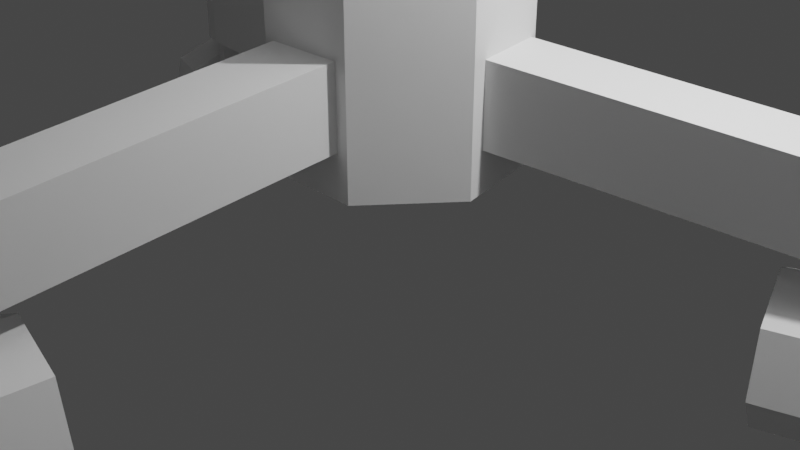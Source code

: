 # Source: Office_Stuff.blend  (saved by Blender 3.1.7; exported with 4.5.12 LTS)
import bpy
from mathutils import Matrix  # noqa: F401  (used for matrix-valued properties, if any)

bpy.ops.wm.read_factory_settings(use_empty=True)
scene = bpy.context.scene
scene.name = 'Scene'

# ---- collections
col_collection = bpy.data.collections.new('Collection'); scene.collection.children.link(col_collection)

# ---- world
world_world = bpy.data.worlds.new('World'); scene.world = world_world
world_world.use_nodes = True; world_world.node_tree.nodes.clear()
_N = world_world.node_tree.nodes; _L = world_world.node_tree.links
n0 = _N.new('ShaderNodeOutputWorld'); n0.name = 'World Output'; n0.location = (300, 300)
n1 = _N.new('ShaderNodeBackground'); n1.name = 'Background'; n1.location = (10, 300)
n1.inputs[0].default_value = (0.05088, 0.05088, 0.05088, 1.0)
_L.new(n1.outputs[0], n0.inputs[0])
n0.is_active_output = True
world_world.color = (0.05088, 0.05088, 0.05088)
world_world.use_sun_shadow = False
world_world.sun_shadow_jitter_overblur = 0.0

# ---- cameras
cam_camera = bpy.data.cameras.new('Camera')
cam_camera.clip_end = 100.0
cam_camera.ortho_scale = 7.314

# ---- lights
light_light = bpy.data.lights.new('Light', 'POINT')
light_light.transmission_factor = 0.0
light_light.energy = 1000.0
light_light.shadow_soft_size = 0.1
light_light.shadow_maximum_resolution = 0.006
light_light.use_absolute_resolution = True

# ---- meshes
me_cylinder = bpy.data.meshes.new('Cylinder')
me_cylinder.from_pydata([(-5.833, 4.652, -0.8738), (0.0, 3.818, 5.662), (-7.274, -1.66, -0.8738), (2.985, 2.38, 5.662), (-3.237, -6.722, -0.8738), (3.722, -0.8495, 5.662), (3.237, -6.722, -0.8738), (1.656, -3.44, 5.662), (7.274, -1.66, -0.8738), (-1.656, -3.44, 5.662), (5.833, 4.652, -0.8738), (-3.722, -0.8495, 5.662), (2.397e-08, 7.461, -0.8738), (-2.985, 2.38, 5.662), (0.0, 3.818, 0.9052), (2.985, 2.38, 0.9052), (3.722, -0.8495, 0.9052), (1.656, -3.44, 0.9052), (-1.656, -3.44, 0.9052), (-3.722, -0.8495, 0.9052), (-2.985, 2.38, 0.9052), (0.0, 3.818, 0.9052), (2.985, 2.38, 0.9052), (3.722, -0.8495, 0.9052), (1.656, -3.44, 0.9052), (-1.656, -3.44, 0.9052), (-3.722, -0.8495, 0.9052), (-2.985, 2.38, 0.9052), (2.397e-08, 7.461, 0.8722), (5.833, 4.652, 0.8722), (7.274, -1.66, 0.8722), (3.237, -6.722, 0.8722), (-3.237, -6.722, 0.8722), (-7.274, -1.66, 0.8722), (-5.833, 4.652, 0.8722)], [], [(14, 1, 3, 15), (15, 3, 5, 16), (16, 5, 7, 17), (17, 7, 9, 18), (18, 9, 11, 19), (3, 1, 13, 11, 9, 7, 5), (19, 11, 13, 20), (20, 13, 1, 14), (12, 10, 8, 6, 4, 2, 0), (19, 20, 27, 26), (17, 18, 25, 24), (15, 16, 23, 22), (20, 14, 21, 27), (18, 19, 26, 25), (16, 17, 24, 23), (14, 15, 22, 21), (27, 21, 28, 34), (25, 26, 33, 32), (23, 24, 31, 30), (21, 22, 29, 28), (26, 27, 34, 33), (24, 25, 32, 31), (22, 23, 30, 29), (0, 34, 28, 12), (2, 33, 34, 0), (4, 32, 33, 2), (6, 31, 32, 4), (8, 30, 31, 6), (10, 29, 30, 8), (12, 28, 29, 10)])
_uv = me_cylinder.uv_layers.new(name='UVMap')
_uv.uv.foreach_set('vector', [1.0, 0.603, 1.0, 1.0, 0.8571, 1.0, 0.8571, 0.603, 0.8571, 0.603, 0.8571, 1.0, 0.7143, 1.0, 0.7143, 0.603, 0.7143, 0.603, 0.7143, 1.0, 0.5714, 1.0, 0.5714, 0.603, 0.5714, 0.603, 0.5714, 1.0, 0.4286, 1.0, 0.4286, 0.603, 0.4286, 0.603, 0.4286, 1.0, 0.2857, 1.0, 0.2857, 0.603, 0.4376, 0.3996, 0.25, 0.49, 0.06236, 0.3996, 0.01602, 0.1966, 0.1459, 0.03377, 0.3541, 0.03377, 0.484, 0.1966, 0.2857, 0.603, 0.2857, 1.0, 0.1429, 1.0, 0.1429, 0.603, 0.1429, 0.603, 0.1429, 1.0, 2.98e-08, 1.0, 2.98e-08, 0.603, 0.75, 0.49, 0.9376, 0.3996, 0.984, 0.1966, 0.8541, 0.03377, 0.6459, 0.03377, 0.516, 0.1966, 0.5624, 0.3996, 0.2857, 0.603, 0.1429, 0.603, 0.1429, 0.603, 0.2857, 0.603, 0.5714, 0.603, 0.4286, 0.603, 0.4286, 0.603, 0.5714, 0.603, 0.8571, 0.603, 0.7143, 0.603, 0.7143, 0.603, 0.8571, 0.603, 0.1429, 0.603, 2.98e-08, 0.603, 2.98e-08, 0.603, 0.1429, 0.603, 0.4286, 0.603, 0.2857, 0.603, 0.2857, 0.603, 0.4286, 0.603, 0.7143, 0.603, 0.5714, 0.603, 0.5714, 0.603, 0.7143, 0.603, 1.0, 0.603, 0.8571, 0.603, 0.8571, 0.603, 1.0, 0.603, 0.1429, 0.603, 2.98e-08, 0.603, 2.98e-08, 0.603, 0.1429, 0.603, 0.4286, 0.603, 0.2857, 0.603, 0.2857, 0.603, 0.4286, 0.603, 0.7143, 0.603, 0.5714, 0.603, 0.5714, 0.603, 0.7143, 0.603, 1.0, 0.603, 0.8571, 0.603, 0.8571, 0.603, 1.0, 0.603, 0.2857, 0.603, 0.1429, 0.603, 0.1429, 0.603, 0.2857, 0.603, 0.5714, 0.603, 0.4286, 0.603, 0.4286, 0.603, 0.5714, 0.603, 0.8571, 0.603, 0.7143, 0.603, 0.7143, 0.603, 0.8571, 0.603, 0.1429, 0.5, 0.1429, 0.603, 2.98e-08, 0.603, 2.98e-08, 0.5, 0.2857, 0.5, 0.2857, 0.603, 0.1429, 0.603, 0.1429, 0.5, 0.4286, 0.5, 0.4286, 0.603, 0.2857, 0.603, 0.2857, 0.5, 0.5714, 0.5, 0.5714, 0.603, 0.4286, 0.603, 0.4286, 0.5, 0.7143, 0.5, 0.7143, 0.603, 0.5714, 0.603, 0.5714, 0.5, 0.8571, 0.5, 0.8571, 0.603, 0.7143, 0.603, 0.7143, 0.5, 1.0, 0.5, 1.0, 0.603, 0.8571, 0.603, 0.8571, 0.5])
me_cylinder.use_remesh_fix_poles = True
me_cylinder.use_remesh_preserve_attributes = False
me_cylinder.update()
me_circle = bpy.data.meshes.new('Circle')
me_circle.from_pydata([(4.684e-08, 7.544, 9.013), (-4.869, 5.334, 9.567), (-6.659, -2.322e-07, 10.37), (-4.869, -5.334, 10.73), (6.804e-07, -7.544, 11.04), (4.869, -5.334, 10.73), (6.659, 1.875e-07, 10.37), (4.869, 5.334, 9.567), (1.066e-07, 7.544, 7.262), (-4.869, 5.334, 7.816), (-6.659, -2.322e-07, 8.617), (-4.869, -5.334, 8.982), (7.401e-07, -7.544, 9.288), (4.869, -5.334, 8.982), (6.659, 1.875e-07, 8.617), (4.869, 5.334, 7.816), (-4.869, -5.334, 9.858), (-6.659, -2.322e-07, 9.492), (-4.869, 5.334, 8.692), (7.67e-08, 7.544, 8.137), (4.869, 5.334, 8.692), (6.659, 1.875e-07, 9.492), (4.869, -5.334, 9.858), (7.102e-07, -7.544, 10.16)], [], [(1, 0, 7, 6, 5, 4, 3, 2), (9, 10, 11, 12, 13, 14, 15, 8), (17, 16, 11, 10), (19, 18, 9, 8), (20, 19, 8, 15), (22, 21, 14, 13), (16, 23, 12, 11), (18, 17, 10, 9), (21, 20, 15, 14), (23, 22, 13, 12), (4, 5, 22, 23), (6, 7, 20, 21), (1, 2, 17, 18), (3, 4, 23, 16), (5, 6, 21, 22), (7, 0, 19, 20), (0, 1, 18, 19), (2, 3, 16, 17)])
_uv = me_circle.uv_layers.new(name='UVMap')
_uv.uv.foreach_set('vector', [0.0, 0.0, 0.0, 0.0, 0.0, 0.0, 0.0, 0.0, 0.0, 0.0, 0.0, 0.0, 0.0, 0.0, 0.0, 0.0, 0.0, 0.0, 0.0, 0.0, 0.0, 0.0, 0.0, 0.0, 0.0, 0.0, 0.0, 0.0, 0.0, 0.0, 0.0, 0.0, 0.0, 0.0, 0.0, 0.0, 0.0, 0.0, 0.0, 0.0, 0.0, 0.0, 0.0, 0.0, 0.0, 0.0, 0.0, 0.0, 0.0, 0.0, 0.0, 0.0, 0.0, 0.0, 0.0, 0.0, 0.0, 0.0, 0.0, 0.0, 0.0, 0.0, 0.0, 0.0, 0.0, 0.0, 0.0, 0.0, 0.0, 0.0, 0.0, 0.0, 0.0, 0.0, 0.0, 0.0, 0.0, 0.0, 0.0, 0.0, 0.0, 0.0, 0.0, 0.0, 0.0, 0.0, 0.0, 0.0, 0.0, 0.0, 0.0, 0.0, 0.0, 0.0, 0.0, 0.0, 0.0, 0.0, 0.0, 0.0, 0.0, 0.0, 0.0, 0.0, 0.0, 0.0, 0.0, 0.0, 0.0, 0.0, 0.0, 0.0, 0.0, 0.0, 0.0, 0.0, 0.0, 0.0, 0.0, 0.0, 0.0, 0.0, 0.0, 0.0, 0.0, 0.0, 0.0, 0.0, 0.0, 0.0, 0.0, 0.0, 0.0, 0.0, 0.0, 0.0, 0.0, 0.0, 0.0, 0.0, 0.0, 0.0, 0.0, 0.0, 0.0, 0.0, 0.0, 0.0, 0.0, 0.0, 0.0, 0.0, 0.0, 0.0, 0.0, 0.0, 0.0, 0.0, 0.0, 0.0])
me_circle.use_remesh_fix_poles = True
me_circle.use_remesh_preserve_attributes = False
me_circle.update()
me_cube_002 = bpy.data.meshes.new('Cube.002')
me_cube_002.from_pydata([(-1.0, -0.6798, -2.552), (-1.0, -0.6798, -1.193), (-1.0, 0.6798, -2.552), (-1.0, 0.6798, -1.193), (1.0, -1.0, -1.0), (1.0, -1.0, 1.0), (1.0, 1.0, -1.0), (1.0, 1.0, 1.0), (-0.6275, 1.0, -2.124), (-0.6275, 1.0, -0.1241), (-0.6275, -1.0, -2.124), (-0.6275, -1.0, -0.1241), (-1.227, 0.009764, -2.792), (-0.9293, 0.009764, -2.792), (-1.227, 1.423, -3.473), (-0.9293, 1.423, -3.473), (-1.227, 1.772, -5.002), (-0.9293, 1.772, -5.002), (-1.227, 0.7941, -6.228), (-0.9293, 0.7941, -6.228), (-1.227, -0.7745, -6.228), (-0.9293, -0.7745, -6.228), (-1.227, -1.753, -5.002), (-0.9293, -1.753, -5.002), (-1.227, -1.404, -3.473), (-0.9293, -1.404, -3.473), (-0.9435, -0.4737, -2.487), (-0.9435, 0.4737, -2.487), (-0.684, 0.6969, -2.189), (-0.684, -0.6969, -2.189), (-0.9228, -0.4737, -4.856), (-0.9228, 0.4737, -4.856), (-0.6827, 0.6969, -4.836), (-0.6827, -0.6969, -4.836), (-0.6974, 0.009764, -2.792), (-0.3992, 0.009764, -2.792), (-0.6974, 1.423, -3.473), (-0.3992, 1.423, -3.473), (-0.6974, 1.772, -5.002), (-0.3992, 1.772, -5.002), (-0.6974, 0.7941, -6.228), (-0.3992, 0.7941, -6.228), (-0.6974, -0.7745, -6.228), (-0.3992, -0.7745, -6.228), (-0.6974, -1.753, -5.002), (-0.3992, -1.753, -5.002), (-0.6974, -1.404, -3.473), (-0.3992, -1.404, -3.473)], [], [(0, 1, 3, 2), (8, 9, 7, 6), (6, 7, 5, 4), (10, 11, 1, 0), (8, 6, 4, 10), (9, 3, 1, 11), (7, 9, 11, 5), (8, 10, 29, 28), (4, 5, 11, 10), (2, 3, 9, 8), (12, 13, 15, 14), (14, 15, 17, 16), (16, 17, 19, 18), (18, 19, 21, 20), (20, 21, 23, 22), (15, 13, 25, 23, 21, 19, 17), (22, 23, 25, 24), (24, 25, 13, 12), (12, 14, 16, 18, 20, 22, 24), (29, 26, 30, 33), (2, 8, 28, 27), (0, 2, 27, 26), (10, 0, 26, 29), (31, 32, 33, 30), (26, 27, 31, 30), (28, 29, 33, 32), (27, 28, 32, 31), (34, 35, 37, 36), (36, 37, 39, 38), (38, 39, 41, 40), (40, 41, 43, 42), (42, 43, 45, 44), (37, 35, 47, 45, 43, 41, 39), (44, 45, 47, 46), (46, 47, 35, 34), (34, 36, 38, 40, 42, 44, 46)])
_uv = me_cube_002.uv_layers.new(name='UVMap')
_uv.uv.foreach_set('vector', [0.375, 0.0, 0.625, 0.0, 0.625, 0.25, 0.375, 0.25, 0.375, 0.2966, 0.625, 0.2966, 0.625, 0.5, 0.375, 0.5, 0.375, 0.5, 0.625, 0.5, 0.625, 0.75, 0.375, 0.75, 0.375, 0.9534, 0.625, 0.9534, 0.625, 1.0, 0.375, 1.0, 0.1716, 0.5, 0.375, 0.5, 0.375, 0.75, 0.1716, 0.75, 0.8284, 0.5, 0.875, 0.5, 0.875, 0.75, 0.8284, 0.75, 0.625, 0.5, 0.8284, 0.5, 0.8284, 0.75, 0.625, 0.75, 0.1716, 0.5, 0.1716, 0.75, 0.1716, 0.75, 0.1716, 0.5, 0.375, 0.75, 0.625, 0.75, 0.625, 0.9534, 0.375, 0.9534, 0.375, 0.25, 0.625, 0.25, 0.625, 0.2966, 0.375, 0.2966, 1.0, 0.5, 1.0, 1.0, 0.8571, 1.0, 0.8571, 0.5, 0.8571, 0.5, 0.8571, 1.0, 0.7143, 1.0, 0.7143, 0.5, 0.7143, 0.5, 0.7143, 1.0, 0.5714, 1.0, 0.5714, 0.5, 0.5714, 0.5, 0.5714, 1.0, 0.4286, 1.0, 0.4286, 0.5, 0.4286, 0.5, 0.4286, 1.0, 0.2857, 1.0, 0.2857, 0.5, 0.4376, 0.3996, 0.25, 0.49, 0.06236, 0.3996, 0.01602, 0.1966, 0.1459, 0.03377, 0.3541, 0.03377, 0.484, 0.1966, 0.2857, 0.5, 0.2857, 1.0, 0.1429, 1.0, 0.1429, 0.5, 0.1429, 0.5, 0.1429, 1.0, 2.98e-08, 1.0, 2.98e-08, 0.5, 0.75, 0.49, 0.9376, 0.3996, 0.984, 0.1966, 0.8541, 0.03377, 0.6459, 0.03377, 0.516, 0.1966, 0.5624, 0.3996, 0.375, 0.9534, 0.375, 1.0, 0.375, 1.0, 0.375, 0.9534, 0.375, 0.25, 0.375, 0.2966, 0.375, 0.2966, 0.375, 0.25, 0.375, 0.0, 0.375, 0.25, 0.375, 0.25, 0.375, 0.0, 0.375, 0.9534, 0.375, 1.0, 0.375, 1.0, 0.375, 0.9534, 0.125, 0.5, 0.1716, 0.5, 0.1716, 0.75, 0.125, 0.75, 0.375, 0.0, 0.375, 0.25, 0.375, 0.25, 0.375, 0.0, 0.1716, 0.5, 0.1716, 0.75, 0.1716, 0.75, 0.1716, 0.5, 0.375, 0.25, 0.375, 0.2966, 0.375, 0.2966, 0.375, 0.25, 1.0, 0.5, 1.0, 1.0, 0.8571, 1.0, 0.8571, 0.5, 0.8571, 0.5, 0.8571, 1.0, 0.7143, 1.0, 0.7143, 0.5, 0.7143, 0.5, 0.7143, 1.0, 0.5714, 1.0, 0.5714, 0.5, 0.5714, 0.5, 0.5714, 1.0, 0.4286, 1.0, 0.4286, 0.5, 0.4286, 0.5, 0.4286, 1.0, 0.2857, 1.0, 0.2857, 0.5, 0.4376, 0.3996, 0.25, 0.49, 0.06236, 0.3996, 0.01602, 0.1966, 0.1459, 0.03377, 0.3541, 0.03377, 0.484, 0.1966, 0.2857, 0.5, 0.2857, 1.0, 0.1429, 1.0, 0.1429, 0.5, 0.1429, 0.5, 0.1429, 1.0, 2.98e-08, 1.0, 2.98e-08, 0.5, 0.75, 0.49, 0.9376, 0.3996, 0.984, 0.1966, 0.8541, 0.03377, 0.6459, 0.03377, 0.516, 0.1966, 0.5624, 0.3996])
me_cube_002.use_remesh_fix_poles = True
me_cube_002.use_remesh_preserve_attributes = False
me_cube_002.update()
me_cube_003 = bpy.data.meshes.new('Cube.003')
me_cube_003.from_pydata([(-1.0, -0.6798, -2.552), (-1.0, -0.6798, -1.193), (-1.0, 0.6798, -2.552), (-1.0, 0.6798, -1.193), (1.0, -1.0, -1.0), (1.0, -1.0, 1.0), (1.0, 1.0, -1.0), (1.0, 1.0, 1.0), (-0.6275, 1.0, -2.124), (-0.6275, 1.0, -0.1241), (-0.6275, -1.0, -2.124), (-0.6275, -1.0, -0.1241), (-1.227, 0.009764, -2.792), (-0.9293, 0.009764, -2.792), (-1.227, 1.423, -3.473), (-0.9293, 1.423, -3.473), (-1.227, 1.772, -5.002), (-0.9293, 1.772, -5.002), (-1.227, 0.7941, -6.228), (-0.9293, 0.7941, -6.228), (-1.227, -0.7745, -6.228), (-0.9293, -0.7745, -6.228), (-1.227, -1.753, -5.002), (-0.9293, -1.753, -5.002), (-1.227, -1.404, -3.473), (-0.9293, -1.404, -3.473), (-0.9435, -0.4737, -2.487), (-0.9435, 0.4737, -2.487), (-0.684, 0.6969, -2.189), (-0.684, -0.6969, -2.189), (-0.9228, -0.4737, -4.856), (-0.9228, 0.4737, -4.856), (-0.6827, 0.6969, -4.836), (-0.6827, -0.6969, -4.836), (-0.6974, 0.009764, -2.792), (-0.3992, 0.009764, -2.792), (-0.6974, 1.423, -3.473), (-0.3992, 1.423, -3.473), (-0.6974, 1.772, -5.002), (-0.3992, 1.772, -5.002), (-0.6974, 0.7941, -6.228), (-0.3992, 0.7941, -6.228), (-0.6974, -0.7745, -6.228), (-0.3992, -0.7745, -6.228), (-0.6974, -1.753, -5.002), (-0.3992, -1.753, -5.002), (-0.6974, -1.404, -3.473), (-0.3992, -1.404, -3.473)], [], [(0, 1, 3, 2), (8, 9, 7, 6), (6, 7, 5, 4), (10, 11, 1, 0), (8, 6, 4, 10), (9, 3, 1, 11), (7, 9, 11, 5), (8, 10, 29, 28), (4, 5, 11, 10), (2, 3, 9, 8), (12, 13, 15, 14), (14, 15, 17, 16), (16, 17, 19, 18), (18, 19, 21, 20), (20, 21, 23, 22), (15, 13, 25, 23, 21, 19, 17), (22, 23, 25, 24), (24, 25, 13, 12), (12, 14, 16, 18, 20, 22, 24), (29, 26, 30, 33), (2, 8, 28, 27), (0, 2, 27, 26), (10, 0, 26, 29), (31, 32, 33, 30), (26, 27, 31, 30), (28, 29, 33, 32), (27, 28, 32, 31), (34, 35, 37, 36), (36, 37, 39, 38), (38, 39, 41, 40), (40, 41, 43, 42), (42, 43, 45, 44), (37, 35, 47, 45, 43, 41, 39), (44, 45, 47, 46), (46, 47, 35, 34), (34, 36, 38, 40, 42, 44, 46)])
_uv = me_cube_003.uv_layers.new(name='UVMap')
_uv.uv.foreach_set('vector', [0.375, 0.0, 0.625, 0.0, 0.625, 0.25, 0.375, 0.25, 0.375, 0.2966, 0.625, 0.2966, 0.625, 0.5, 0.375, 0.5, 0.375, 0.5, 0.625, 0.5, 0.625, 0.75, 0.375, 0.75, 0.375, 0.9534, 0.625, 0.9534, 0.625, 1.0, 0.375, 1.0, 0.1716, 0.5, 0.375, 0.5, 0.375, 0.75, 0.1716, 0.75, 0.8284, 0.5, 0.875, 0.5, 0.875, 0.75, 0.8284, 0.75, 0.625, 0.5, 0.8284, 0.5, 0.8284, 0.75, 0.625, 0.75, 0.1716, 0.5, 0.1716, 0.75, 0.1716, 0.75, 0.1716, 0.5, 0.375, 0.75, 0.625, 0.75, 0.625, 0.9534, 0.375, 0.9534, 0.375, 0.25, 0.625, 0.25, 0.625, 0.2966, 0.375, 0.2966, 1.0, 0.5, 1.0, 1.0, 0.8571, 1.0, 0.8571, 0.5, 0.8571, 0.5, 0.8571, 1.0, 0.7143, 1.0, 0.7143, 0.5, 0.7143, 0.5, 0.7143, 1.0, 0.5714, 1.0, 0.5714, 0.5, 0.5714, 0.5, 0.5714, 1.0, 0.4286, 1.0, 0.4286, 0.5, 0.4286, 0.5, 0.4286, 1.0, 0.2857, 1.0, 0.2857, 0.5, 0.4376, 0.3996, 0.25, 0.49, 0.06236, 0.3996, 0.01602, 0.1966, 0.1459, 0.03377, 0.3541, 0.03377, 0.484, 0.1966, 0.2857, 0.5, 0.2857, 1.0, 0.1429, 1.0, 0.1429, 0.5, 0.1429, 0.5, 0.1429, 1.0, 2.98e-08, 1.0, 2.98e-08, 0.5, 0.75, 0.49, 0.9376, 0.3996, 0.984, 0.1966, 0.8541, 0.03377, 0.6459, 0.03377, 0.516, 0.1966, 0.5624, 0.3996, 0.375, 0.9534, 0.375, 1.0, 0.375, 1.0, 0.375, 0.9534, 0.375, 0.25, 0.375, 0.2966, 0.375, 0.2966, 0.375, 0.25, 0.375, 0.0, 0.375, 0.25, 0.375, 0.25, 0.375, 0.0, 0.375, 0.9534, 0.375, 1.0, 0.375, 1.0, 0.375, 0.9534, 0.125, 0.5, 0.1716, 0.5, 0.1716, 0.75, 0.125, 0.75, 0.375, 0.0, 0.375, 0.25, 0.375, 0.25, 0.375, 0.0, 0.1716, 0.5, 0.1716, 0.75, 0.1716, 0.75, 0.1716, 0.5, 0.375, 0.25, 0.375, 0.2966, 0.375, 0.2966, 0.375, 0.25, 1.0, 0.5, 1.0, 1.0, 0.8571, 1.0, 0.8571, 0.5, 0.8571, 0.5, 0.8571, 1.0, 0.7143, 1.0, 0.7143, 0.5, 0.7143, 0.5, 0.7143, 1.0, 0.5714, 1.0, 0.5714, 0.5, 0.5714, 0.5, 0.5714, 1.0, 0.4286, 1.0, 0.4286, 0.5, 0.4286, 0.5, 0.4286, 1.0, 0.2857, 1.0, 0.2857, 0.5, 0.4376, 0.3996, 0.25, 0.49, 0.06236, 0.3996, 0.01602, 0.1966, 0.1459, 0.03377, 0.3541, 0.03377, 0.484, 0.1966, 0.2857, 0.5, 0.2857, 1.0, 0.1429, 1.0, 0.1429, 0.5, 0.1429, 0.5, 0.1429, 1.0, 2.98e-08, 1.0, 2.98e-08, 0.5, 0.75, 0.49, 0.9376, 0.3996, 0.984, 0.1966, 0.8541, 0.03377, 0.6459, 0.03377, 0.516, 0.1966, 0.5624, 0.3996])
me_cube_003.use_remesh_fix_poles = True
me_cube_003.use_remesh_preserve_attributes = False
me_cube_003.update()
me_cube_005 = bpy.data.meshes.new('Cube.005')
me_cube_005.from_pydata([(-1.0, -0.6798, -2.552), (-1.0, -0.6798, -1.193), (-1.0, 0.6798, -2.552), (-1.0, 0.6798, -1.193), (1.0, -1.0, -1.0), (1.0, -1.0, 1.0), (1.0, 1.0, -1.0), (1.0, 1.0, 1.0), (-0.6275, 1.0, -2.124), (-0.6275, 1.0, -0.1241), (-0.6275, -1.0, -2.124), (-0.6275, -1.0, -0.1241), (-1.227, 0.009764, -2.792), (-0.9293, 0.009764, -2.792), (-1.227, 1.423, -3.473), (-0.9293, 1.423, -3.473), (-1.227, 1.772, -5.002), (-0.9293, 1.772, -5.002), (-1.227, 0.7941, -6.228), (-0.9293, 0.7941, -6.228), (-1.227, -0.7745, -6.228), (-0.9293, -0.7745, -6.228), (-1.227, -1.753, -5.002), (-0.9293, -1.753, -5.002), (-1.227, -1.404, -3.473), (-0.9293, -1.404, -3.473), (-0.9435, -0.4737, -2.487), (-0.9435, 0.4737, -2.487), (-0.684, 0.6969, -2.189), (-0.684, -0.6969, -2.189), (-0.9228, -0.4737, -4.856), (-0.9228, 0.4737, -4.856), (-0.6827, 0.6969, -4.836), (-0.6827, -0.6969, -4.836), (-0.6974, 0.009764, -2.792), (-0.3992, 0.009764, -2.792), (-0.6974, 1.423, -3.473), (-0.3992, 1.423, -3.473), (-0.6974, 1.772, -5.002), (-0.3992, 1.772, -5.002), (-0.6974, 0.7941, -6.228), (-0.3992, 0.7941, -6.228), (-0.6974, -0.7745, -6.228), (-0.3992, -0.7745, -6.228), (-0.6974, -1.753, -5.002), (-0.3992, -1.753, -5.002), (-0.6974, -1.404, -3.473), (-0.3992, -1.404, -3.473)], [], [(0, 1, 3, 2), (8, 9, 7, 6), (6, 7, 5, 4), (10, 11, 1, 0), (8, 6, 4, 10), (9, 3, 1, 11), (7, 9, 11, 5), (8, 10, 29, 28), (4, 5, 11, 10), (2, 3, 9, 8), (12, 13, 15, 14), (14, 15, 17, 16), (16, 17, 19, 18), (18, 19, 21, 20), (20, 21, 23, 22), (15, 13, 25, 23, 21, 19, 17), (22, 23, 25, 24), (24, 25, 13, 12), (12, 14, 16, 18, 20, 22, 24), (29, 26, 30, 33), (2, 8, 28, 27), (0, 2, 27, 26), (10, 0, 26, 29), (31, 32, 33, 30), (26, 27, 31, 30), (28, 29, 33, 32), (27, 28, 32, 31), (34, 35, 37, 36), (36, 37, 39, 38), (38, 39, 41, 40), (40, 41, 43, 42), (42, 43, 45, 44), (37, 35, 47, 45, 43, 41, 39), (44, 45, 47, 46), (46, 47, 35, 34), (34, 36, 38, 40, 42, 44, 46)])
_uv = me_cube_005.uv_layers.new(name='UVMap')
_uv.uv.foreach_set('vector', [0.375, 0.0, 0.625, 0.0, 0.625, 0.25, 0.375, 0.25, 0.375, 0.2966, 0.625, 0.2966, 0.625, 0.5, 0.375, 0.5, 0.375, 0.5, 0.625, 0.5, 0.625, 0.75, 0.375, 0.75, 0.375, 0.9534, 0.625, 0.9534, 0.625, 1.0, 0.375, 1.0, 0.1716, 0.5, 0.375, 0.5, 0.375, 0.75, 0.1716, 0.75, 0.8284, 0.5, 0.875, 0.5, 0.875, 0.75, 0.8284, 0.75, 0.625, 0.5, 0.8284, 0.5, 0.8284, 0.75, 0.625, 0.75, 0.1716, 0.5, 0.1716, 0.75, 0.1716, 0.75, 0.1716, 0.5, 0.375, 0.75, 0.625, 0.75, 0.625, 0.9534, 0.375, 0.9534, 0.375, 0.25, 0.625, 0.25, 0.625, 0.2966, 0.375, 0.2966, 1.0, 0.5, 1.0, 1.0, 0.8571, 1.0, 0.8571, 0.5, 0.8571, 0.5, 0.8571, 1.0, 0.7143, 1.0, 0.7143, 0.5, 0.7143, 0.5, 0.7143, 1.0, 0.5714, 1.0, 0.5714, 0.5, 0.5714, 0.5, 0.5714, 1.0, 0.4286, 1.0, 0.4286, 0.5, 0.4286, 0.5, 0.4286, 1.0, 0.2857, 1.0, 0.2857, 0.5, 0.4376, 0.3996, 0.25, 0.49, 0.06236, 0.3996, 0.01602, 0.1966, 0.1459, 0.03377, 0.3541, 0.03377, 0.484, 0.1966, 0.2857, 0.5, 0.2857, 1.0, 0.1429, 1.0, 0.1429, 0.5, 0.1429, 0.5, 0.1429, 1.0, 2.98e-08, 1.0, 2.98e-08, 0.5, 0.75, 0.49, 0.9376, 0.3996, 0.984, 0.1966, 0.8541, 0.03377, 0.6459, 0.03377, 0.516, 0.1966, 0.5624, 0.3996, 0.375, 0.9534, 0.375, 1.0, 0.375, 1.0, 0.375, 0.9534, 0.375, 0.25, 0.375, 0.2966, 0.375, 0.2966, 0.375, 0.25, 0.375, 0.0, 0.375, 0.25, 0.375, 0.25, 0.375, 0.0, 0.375, 0.9534, 0.375, 1.0, 0.375, 1.0, 0.375, 0.9534, 0.125, 0.5, 0.1716, 0.5, 0.1716, 0.75, 0.125, 0.75, 0.375, 0.0, 0.375, 0.25, 0.375, 0.25, 0.375, 0.0, 0.1716, 0.5, 0.1716, 0.75, 0.1716, 0.75, 0.1716, 0.5, 0.375, 0.25, 0.375, 0.2966, 0.375, 0.2966, 0.375, 0.25, 1.0, 0.5, 1.0, 1.0, 0.8571, 1.0, 0.8571, 0.5, 0.8571, 0.5, 0.8571, 1.0, 0.7143, 1.0, 0.7143, 0.5, 0.7143, 0.5, 0.7143, 1.0, 0.5714, 1.0, 0.5714, 0.5, 0.5714, 0.5, 0.5714, 1.0, 0.4286, 1.0, 0.4286, 0.5, 0.4286, 0.5, 0.4286, 1.0, 0.2857, 1.0, 0.2857, 0.5, 0.4376, 0.3996, 0.25, 0.49, 0.06236, 0.3996, 0.01602, 0.1966, 0.1459, 0.03377, 0.3541, 0.03377, 0.484, 0.1966, 0.2857, 0.5, 0.2857, 1.0, 0.1429, 1.0, 0.1429, 0.5, 0.1429, 0.5, 0.1429, 1.0, 2.98e-08, 1.0, 2.98e-08, 0.5, 0.75, 0.49, 0.9376, 0.3996, 0.984, 0.1966, 0.8541, 0.03377, 0.6459, 0.03377, 0.516, 0.1966, 0.5624, 0.3996])
me_cube_005.use_remesh_fix_poles = True
me_cube_005.use_remesh_preserve_attributes = False
me_cube_005.update()
me_circle_001 = bpy.data.meshes.new('Circle.001')
me_circle_001.from_pydata([(4.684e-08, 7.232, -0.7106), (-4.869, 5.078, -0.05073), (-6.659, 1.415, 3.729), (-4.869, -6.384, 4.467), (6.804e-07, -7.909, 6.696), (4.869, -6.384, 4.467), (6.659, 1.415, 3.729), (4.869, 5.078, -0.05073), (1.066e-07, 6.645, -1.693), (-4.869, 5.237, -1.501), (-6.659, 1.581, 2.278), (-4.869, -6.387, 2.93), (7.401e-07, -8.709, 5.588), (4.869, -6.387, 2.93), (6.659, 1.581, 2.278), (4.869, 5.237, -1.501), (-4.869, -6.392, 3.715), (-6.659, 1.494, 3.006), (-4.869, 5.158, -0.7758), (7.67e-08, 7.311, -1.436), (4.869, 5.158, -0.7758), (6.659, 1.494, 3.006), (4.869, -6.392, 3.715), (7.102e-07, -8.312, 6.146)], [], [(1, 0, 7, 6, 5, 4, 3, 2), (9, 10, 11, 12, 13, 14, 15, 8), (17, 16, 11, 10), (19, 18, 9, 8), (20, 19, 8, 15), (22, 21, 14, 13), (16, 23, 12, 11), (18, 17, 10, 9), (21, 20, 15, 14), (23, 22, 13, 12), (4, 5, 22, 23), (6, 7, 20, 21), (1, 2, 17, 18), (3, 4, 23, 16), (5, 6, 21, 22), (7, 0, 19, 20), (0, 1, 18, 19), (2, 3, 16, 17)])
_uv = me_circle_001.uv_layers.new(name='UVMap')
_uv.uv.foreach_set('vector', [0.0, 0.0, 0.0, 0.0, 0.0, 0.0, 0.0, 0.0, 0.0, 0.0, 0.0, 0.0, 0.0, 0.0, 0.0, 0.0, 0.0, 0.0, 0.0, 0.0, 0.0, 0.0, 0.0, 0.0, 0.0, 0.0, 0.0, 0.0, 0.0, 0.0, 0.0, 0.0, 0.0, 0.0, 0.0, 0.0, 0.0, 0.0, 0.0, 0.0, 0.0, 0.0, 0.0, 0.0, 0.0, 0.0, 0.0, 0.0, 0.0, 0.0, 0.0, 0.0, 0.0, 0.0, 0.0, 0.0, 0.0, 0.0, 0.0, 0.0, 0.0, 0.0, 0.0, 0.0, 0.0, 0.0, 0.0, 0.0, 0.0, 0.0, 0.0, 0.0, 0.0, 0.0, 0.0, 0.0, 0.0, 0.0, 0.0, 0.0, 0.0, 0.0, 0.0, 0.0, 0.0, 0.0, 0.0, 0.0, 0.0, 0.0, 0.0, 0.0, 0.0, 0.0, 0.0, 0.0, 0.0, 0.0, 0.0, 0.0, 0.0, 0.0, 0.0, 0.0, 0.0, 0.0, 0.0, 0.0, 0.0, 0.0, 0.0, 0.0, 0.0, 0.0, 0.0, 0.0, 0.0, 0.0, 0.0, 0.0, 0.0, 0.0, 0.0, 0.0, 0.0, 0.0, 0.0, 0.0, 0.0, 0.0, 0.0, 0.0, 0.0, 0.0, 0.0, 0.0, 0.0, 0.0, 0.0, 0.0, 0.0, 0.0, 0.0, 0.0, 0.0, 0.0, 0.0, 0.0, 0.0, 0.0, 0.0, 0.0, 0.0, 0.0, 0.0, 0.0, 0.0, 0.0, 0.0, 0.0])
me_circle_001.use_remesh_fix_poles = True
me_circle_001.use_remesh_preserve_attributes = False
me_circle_001.update()
me_cube_006 = bpy.data.meshes.new('Cube.006')
me_cube_006.from_pydata([(-1.0, -1.0, -1.0), (-1.0, -1.0, 1.0), (-1.0, 1.0, -1.0), (-1.0, 1.0, 1.0), (1.0, -1.0, -1.0), (1.0, -1.0, 1.0), (1.0, 1.0, -1.0), (1.0, 1.0, 1.0), (-1.0, 0.7579, -1.0), (-1.0, 0.7579, 1.0), (1.0, 0.7579, -1.0), (1.0, 0.7579, 1.0), (-0.9325, 1.0, -1.0), (-0.9325, 1.0, 1.0), (-0.9325, -1.0, -1.0), (-0.9325, -1.0, 1.0), (-0.9325, 0.7579, 1.0), (-0.9325, 0.7579, -1.0), (0.928, 1.0, 1.0), (0.928, -1.0, -1.0), (0.928, 0.7579, 1.0), (0.928, 1.0, -1.0), (0.928, -1.0, 1.0), (-1.0, 0.7579, -16.56), (0.3959, 1.0, -1.0), (0.3959, -1.0, 1.0), (0.3959, 0.7579, -1.0), (0.3959, 1.0, 1.0), (0.3959, -1.0, -1.0), (0.3959, 0.7579, 1.0), (-1.0, 0.7579, -8.407), (-1.0, -1.0, -8.407), (-0.9325, 1.0, -8.407), (-1.0, 1.0, -8.407), (1.0, 0.7579, -8.407), (1.0, 1.0, -8.407), (0.928, -1.0, -8.407), (1.0, -1.0, -8.407), (-0.9325, 0.7579, -8.407), (0.3959, 1.0, -8.407), (-0.9325, -1.0, -8.407), (0.3959, 0.7579, -8.407), (0.3959, -1.0, -8.407), (0.928, 1.0, -8.407), (0.4703, 1.0, 1.0), (-1.0, -1.0, -16.56), (-0.9325, 1.0, -16.56), (-1.0, 1.0, -16.56), (1.0, 0.7579, -16.56), (1.0, 1.0, -16.56), (0.928, -1.0, -16.56), (1.0, -1.0, -16.56), (-0.9325, 0.7579, -16.56), (-0.9325, -1.0, -16.56), (0.3959, -1.0, -16.56), (0.928, 1.0, -16.56), (0.928, 0.7579, -16.56), (0.3959, 1.0, -16.56), (0.3959, 0.7579, -16.56), (0.4703, -1.0, -1.0), (0.4703, 0.7579, 1.0), (0.4703, 1.0, -1.0), (0.4703, -1.0, 1.0), (0.4703, -1.0, -8.407), (0.4703, 1.0, -8.407), (0.4703, -1.0, -16.56), (0.4703, 1.0, -16.56), (0.4703, 0.7579, -16.56), (-1.0, -0.7903, -1.0), (1.0, -0.7903, 1.0), (-1.0, -0.7903, 1.0), (1.0, -0.7903, -1.0), (-0.9325, -0.7903, 1.0), (-0.9325, -0.7903, -1.0), (0.928, -0.7903, 1.0), (0.3959, -0.7903, -1.0), (0.3959, -0.7903, 1.0), (-1.0, -0.7903, -8.407), (1.0, -0.7903, -8.407), (-0.9325, -0.7903, -8.407), (0.3959, -0.7903, -8.407), (-1.0, -0.7903, -16.56), (1.0, -0.7903, -16.56), (-0.9325, -0.7903, -16.56), (0.928, -0.7903, -16.56), (0.3959, -0.7903, -16.56), (0.4703, -0.7903, -16.56), (0.4703, -0.7903, 1.0), (-1.0, -0.7903, -18.26), (-1.0, -1.0, -18.26), (-0.9325, 1.0, -18.26), (-1.0, 1.0, -18.26), (1.0, 0.7579, -18.26), (1.0, 1.0, -18.26), (0.928, -1.0, -18.26), (1.0, -1.0, -18.26), (-1.0, 0.7579, -18.26), (-0.9325, 0.7579, -18.26), (-0.9325, -1.0, -18.26), (-0.9325, -0.7903, -18.26), (0.928, 1.0, -18.26), (0.928, 0.7579, -18.26), (0.928, -0.7903, -18.26), (0.4703, 1.0, -18.26), (0.3959, 1.0, -18.26), (0.4703, 0.7579, -18.26), (0.3959, 0.7579, -18.26), (0.3959, -0.7903, -18.26), (0.3959, -1.0, -18.26), (0.4703, -1.0, -18.26), (0.4703, -0.7903, -18.26), (1.0, -0.7903, -18.26)], [], [(8, 9, 3, 2), (21, 18, 7, 6), (71, 69, 5, 4), (14, 15, 1, 0), (21, 6, 35, 43), (72, 70, 1, 15), (13, 3, 9, 16), (12, 24, 39, 32), (6, 7, 11, 10), (68, 70, 9, 8), (8, 2, 33, 30), (27, 13, 16, 29), (76, 72, 15, 25), (2, 12, 32, 33), (28, 25, 15, 14), (2, 3, 13, 12), (4, 5, 22, 19), (69, 74, 22, 5), (7, 18, 20, 11), (59, 28, 42, 63), (26, 17, 38, 41), (61, 44, 18, 21), (12, 13, 27, 24), (73, 75, 28, 14), (4, 19, 36, 37), (59, 62, 25, 28), (87, 76, 25, 62), (44, 27, 29, 60), (40, 31, 45, 53), (77, 30, 23, 81), (43, 35, 49, 55), (41, 39, 57, 58), (78, 37, 51, 82), (63, 42, 54, 65), (32, 39, 41, 38), (75, 26, 41, 80), (71, 4, 37, 78), (73, 14, 40, 79), (6, 10, 34, 35), (61, 21, 43, 64), (14, 0, 31, 40), (68, 8, 30, 77), (57, 66, 103, 104), (45, 81, 88, 89), (84, 82, 111, 102), (53, 45, 89, 98), (66, 55, 56, 67), (86, 84, 50, 65), (33, 32, 46, 47), (35, 34, 48, 49), (64, 43, 55, 66), (32, 38, 52, 46), (37, 36, 50, 51), (79, 40, 53, 83), (30, 33, 47, 23), (80, 41, 58, 85), (39, 64, 66, 57), (50, 84, 102, 94), (81, 83, 99, 88), (24, 61, 64, 39), (36, 63, 65, 50), (18, 44, 60, 20), (74, 87, 62, 22), (19, 22, 62, 59), (24, 27, 44, 61), (19, 59, 63, 36), (20, 60, 87, 74), (58, 67, 86, 85), (42, 80, 85, 54), (38, 79, 83, 52), (67, 56, 84, 86), (23, 52, 83, 81), (56, 48, 82, 84), (0, 68, 77, 31), (17, 73, 79, 38), (10, 71, 78, 34), (28, 75, 80, 42), (34, 78, 82, 48), (31, 77, 81, 45), (60, 29, 76, 87), (17, 26, 75, 73), (11, 20, 74, 69), (29, 16, 72, 76), (0, 1, 70, 68), (16, 9, 70, 72), (10, 11, 69, 71), (102, 111, 95, 94), (100, 93, 92, 101), (91, 90, 97, 96), (88, 99, 98, 89), (107, 110, 109, 108), (104, 103, 105, 106), (46, 52, 97, 90), (47, 46, 90, 91), (67, 58, 106, 105), (83, 53, 98, 99), (86, 65, 109, 110), (49, 48, 92, 93), (54, 85, 107, 108), (85, 86, 110, 107), (82, 51, 95, 111), (66, 67, 105, 103), (51, 50, 94, 95), (58, 57, 104, 106), (55, 49, 93, 100), (23, 47, 91, 96), (48, 56, 101, 92), (65, 54, 108, 109), (56, 55, 100, 101), (52, 23, 96, 97)])
_uv = me_cube_006.uv_layers.new(name='UVMap')
_uv.uv.foreach_set('vector', [0.375, 0.2197, 0.625, 0.2197, 0.625, 0.25, 0.375, 0.25, 0.375, 0.491, 0.625, 0.491, 0.625, 0.5, 0.375, 0.5, 0.375, 0.7238, 0.625, 0.7238, 0.625, 0.75, 0.375, 0.75, 0.375, 0.9916, 0.625, 0.9916, 0.625, 1.0, 0.375, 1.0, 0.375, 0.491, 0.375, 0.5, 0.375, 0.5, 0.375, 0.491, 0.8666, 0.7238, 0.875, 0.7238, 0.875, 0.75, 0.8666, 0.75, 0.8666, 0.5, 0.875, 0.5, 0.875, 0.5303, 0.8666, 0.5303, 0.375, 0.2584, 0.375, 0.4245, 0.375, 0.4245, 0.375, 0.2584, 0.375, 0.5, 0.625, 0.5, 0.625, 0.5303, 0.375, 0.5303, 0.375, 0.02621, 0.625, 0.02621, 0.625, 0.2197, 0.375, 0.2197, 0.375, 0.2197, 0.375, 0.25, 0.375, 0.25, 0.375, 0.2197, 0.7005, 0.5, 0.8666, 0.5, 0.8666, 0.5303, 0.7005, 0.5303, 0.7005, 0.7238, 0.8666, 0.7238, 0.8666, 0.75, 0.7005, 0.75, 0.375, 0.25, 0.375, 0.2584, 0.375, 0.2584, 0.375, 0.25, 0.375, 0.8255, 0.625, 0.8255, 0.625, 0.9916, 0.375, 0.9916, 0.375, 0.25, 0.625, 0.25, 0.625, 0.2584, 0.375, 0.2584, 0.375, 0.75, 0.625, 0.75, 0.625, 0.759, 0.375, 0.759, 0.625, 0.7238, 0.634, 0.7238, 0.634, 0.75, 0.625, 0.75, 0.625, 0.5, 0.634, 0.5, 0.634, 0.5303, 0.625, 0.5303, 0.375, 0.8162, 0.375, 0.8255, 0.375, 0.8255, 0.375, 0.8162, 0.2995, 0.5303, 0.1334, 0.5303, 0.1334, 0.5303, 0.2995, 0.5303, 0.375, 0.4338, 0.625, 0.4338, 0.625, 0.491, 0.375, 0.491, 0.375, 0.2584, 0.625, 0.2584, 0.625, 0.4245, 0.375, 0.4245, 0.1334, 0.7238, 0.2995, 0.7238, 0.2995, 0.75, 0.1334, 0.75, 0.375, 0.75, 0.375, 0.759, 0.375, 0.759, 0.375, 0.75, 0.375, 0.8162, 0.625, 0.8162, 0.625, 0.8255, 0.375, 0.8255, 0.6912, 0.7238, 0.7005, 0.7238, 0.7005, 0.75, 0.6912, 0.75, 0.6912, 0.5, 0.7005, 0.5, 0.7005, 0.5303, 0.6912, 0.5303, 0.375, 0.9916, 0.375, 1.0, 0.375, 1.0, 0.375, 0.9916, 0.375, 0.02621, 0.375, 0.2197, 0.375, 0.2197, 0.375, 0.02621, 0.375, 0.491, 0.375, 0.5, 0.375, 0.5, 0.375, 0.491, 0.2995, 0.5303, 0.2995, 0.5, 0.2995, 0.5, 0.2995, 0.5303, 0.375, 0.7238, 0.375, 0.75, 0.375, 0.75, 0.375, 0.7238, 0.375, 0.8162, 0.375, 0.8255, 0.375, 0.8255, 0.375, 0.8162, 0.1334, 0.5, 0.2995, 0.5, 0.2995, 0.5303, 0.1334, 0.5303, 0.2995, 0.7238, 0.2995, 0.5303, 0.2995, 0.5303, 0.2995, 0.7238, 0.375, 0.7238, 0.375, 0.75, 0.375, 0.75, 0.375, 0.7238, 0.1334, 0.7238, 0.1334, 0.75, 0.1334, 0.75, 0.1334, 0.7238, 0.375, 0.5, 0.375, 0.5303, 0.375, 0.5303, 0.375, 0.5, 0.375, 0.4338, 0.375, 0.491, 0.375, 0.491, 0.375, 0.4338, 0.375, 0.9916, 0.375, 1.0, 0.375, 1.0, 0.375, 0.9916, 0.375, 0.02621, 0.375, 0.2197, 0.375, 0.2197, 0.375, 0.02621, 0.375, 0.4245, 0.375, 0.4338, 0.375, 0.4338, 0.375, 0.4245, 0.375, 0.0, 0.375, 0.02621, 0.375, 0.02621, 0.375, 0.0, 0.366, 0.7238, 0.375, 0.7238, 0.375, 0.7238, 0.366, 0.7238, 0.375, 0.9916, 0.375, 1.0, 0.375, 1.0, 0.375, 0.9916, 0.3088, 0.5, 0.366, 0.5, 0.366, 0.5303, 0.3088, 0.5303, 0.3088, 0.7238, 0.366, 0.7238, 0.366, 0.75, 0.3088, 0.75, 0.375, 0.25, 0.375, 0.2584, 0.375, 0.2584, 0.375, 0.25, 0.375, 0.5, 0.375, 0.5303, 0.375, 0.5303, 0.375, 0.5, 0.375, 0.4338, 0.375, 0.491, 0.375, 0.491, 0.375, 0.4338, 0.1334, 0.5, 0.1334, 0.5303, 0.1334, 0.5303, 0.1334, 0.5, 0.375, 0.75, 0.375, 0.759, 0.375, 0.759, 0.375, 0.75, 0.1334, 0.7238, 0.1334, 0.75, 0.1334, 0.75, 0.1334, 0.7238, 0.375, 0.2197, 0.375, 0.25, 0.375, 0.25, 0.375, 0.2197, 0.2995, 0.7238, 0.2995, 0.5303, 0.2995, 0.5303, 0.2995, 0.7238, 0.375, 0.4245, 0.375, 0.4338, 0.375, 0.4338, 0.375, 0.4245, 0.366, 0.75, 0.366, 0.7238, 0.366, 0.7238, 0.366, 0.75, 0.125, 0.7238, 0.1334, 0.7238, 0.1334, 0.7238, 0.125, 0.7238, 0.375, 0.4245, 0.375, 0.4338, 0.375, 0.4338, 0.375, 0.4245, 0.375, 0.759, 0.375, 0.8162, 0.375, 0.8162, 0.375, 0.759, 0.634, 0.5, 0.6912, 0.5, 0.6912, 0.5303, 0.634, 0.5303, 0.634, 0.7238, 0.6912, 0.7238, 0.6912, 0.75, 0.634, 0.75, 0.375, 0.759, 0.625, 0.759, 0.625, 0.8162, 0.375, 0.8162, 0.375, 0.4245, 0.625, 0.4245, 0.625, 0.4338, 0.375, 0.4338, 0.375, 0.759, 0.375, 0.8162, 0.375, 0.8162, 0.375, 0.759, 0.634, 0.5303, 0.6912, 0.5303, 0.6912, 0.7238, 0.634, 0.7238, 0.2995, 0.5303, 0.3088, 0.5303, 0.3088, 0.7238, 0.2995, 0.7238, 0.2995, 0.75, 0.2995, 0.7238, 0.2995, 0.7238, 0.2995, 0.75, 0.1334, 0.5303, 0.1334, 0.7238, 0.1334, 0.7238, 0.1334, 0.5303, 0.3088, 0.5303, 0.366, 0.5303, 0.366, 0.7238, 0.3088, 0.7238, 0.125, 0.5303, 0.1334, 0.5303, 0.1334, 0.7238, 0.125, 0.7238, 0.366, 0.5303, 0.375, 0.5303, 0.375, 0.7238, 0.366, 0.7238, 0.375, 0.0, 0.375, 0.02621, 0.375, 0.02621, 0.375, 0.0, 0.1334, 0.5303, 0.1334, 0.7238, 0.1334, 0.7238, 0.1334, 0.5303, 0.375, 0.5303, 0.375, 0.7238, 0.375, 0.7238, 0.375, 0.5303, 0.2995, 0.75, 0.2995, 0.7238, 0.2995, 0.7238, 0.2995, 0.75, 0.375, 0.5303, 0.375, 0.7238, 0.375, 0.7238, 0.375, 0.5303, 0.375, 0.0, 0.375, 0.02621, 0.375, 0.02621, 0.375, 0.0, 0.6912, 0.5303, 0.7005, 0.5303, 0.7005, 0.7238, 0.6912, 0.7238, 0.1334, 0.5303, 0.2995, 0.5303, 0.2995, 0.7238, 0.1334, 0.7238, 0.625, 0.5303, 0.634, 0.5303, 0.634, 0.7238, 0.625, 0.7238, 0.7005, 0.5303, 0.8666, 0.5303, 0.8666, 0.7238, 0.7005, 0.7238, 0.375, 0.0, 0.625, 0.0, 0.625, 0.02621, 0.375, 0.02621, 0.8666, 0.5303, 0.875, 0.5303, 0.875, 0.7238, 0.8666, 0.7238, 0.375, 0.5303, 0.625, 0.5303, 0.625, 0.7238, 0.375, 0.7238, 0.366, 0.7238, 0.375, 0.7238, 0.375, 0.75, 0.366, 0.75, 0.366, 0.5, 0.375, 0.5, 0.375, 0.5303, 0.366, 0.5303, 0.125, 0.5, 0.1334, 0.5, 0.1334, 0.5303, 0.125, 0.5303, 0.125, 0.7238, 0.1334, 0.7238, 0.1334, 0.75, 0.125, 0.75, 0.2995, 0.7238, 0.3088, 0.7238, 0.3088, 0.75, 0.2995, 0.75, 0.2995, 0.5, 0.3088, 0.5, 0.3088, 0.5303, 0.2995, 0.5303, 0.1334, 0.5, 0.1334, 0.5303, 0.1334, 0.5303, 0.1334, 0.5, 0.375, 0.25, 0.375, 0.2584, 0.375, 0.2584, 0.375, 0.25, 0.3088, 0.5303, 0.2995, 0.5303, 0.2995, 0.5303, 0.3088, 0.5303, 0.1334, 0.7238, 0.1334, 0.75, 0.1334, 0.75, 0.1334, 0.7238, 0.3088, 0.7238, 0.3088, 0.75, 0.3088, 0.75, 0.3088, 0.7238, 0.375, 0.5, 0.375, 0.5303, 0.375, 0.5303, 0.375, 0.5, 0.2995, 0.75, 0.2995, 0.7238, 0.2995, 0.7238, 0.2995, 0.75, 0.2995, 0.7238, 0.3088, 0.7238, 0.3088, 0.7238, 0.2995, 0.7238, 0.375, 0.7238, 0.375, 0.75, 0.375, 0.75, 0.375, 0.7238, 0.3088, 0.5, 0.3088, 0.5303, 0.3088, 0.5303, 0.3088, 0.5, 0.375, 0.75, 0.375, 0.759, 0.375, 0.759, 0.375, 0.75, 0.2995, 0.5303, 0.2995, 0.5, 0.2995, 0.5, 0.2995, 0.5303, 0.375, 0.491, 0.375, 0.5, 0.375, 0.5, 0.375, 0.491, 0.375, 0.2197, 0.375, 0.25, 0.375, 0.25, 0.375, 0.2197, 0.375, 0.5303, 0.366, 0.5303, 0.366, 0.5303, 0.375, 0.5303, 0.375, 0.8162, 0.375, 0.8255, 0.375, 0.8255, 0.375, 0.8162, 0.366, 0.5303, 0.366, 0.5, 0.366, 0.5, 0.366, 0.5303, 0.1334, 0.5303, 0.125, 0.5303, 0.125, 0.5303, 0.1334, 0.5303])
me_cube_006.use_remesh_fix_poles = True
me_cube_006.use_remesh_preserve_attributes = False
me_cube_006.update()

# ---- objects
ob_light = bpy.data.objects.new('Light', light_light)
ob_camera = bpy.data.objects.new('Camera', cam_camera)
ob_cylinder = bpy.data.objects.new('Cylinder', me_cylinder)
ob_circle = bpy.data.objects.new('Circle', me_circle)
ob_wheel = bpy.data.objects.new('Wheel', me_cube_002)
ob_wheel_001 = bpy.data.objects.new('Wheel.001', me_cube_003)
ob_wheel_002 = bpy.data.objects.new('Wheel.002', me_cube_005)
ob_circle_001 = bpy.data.objects.new('Circle.001', me_circle_001)
ob_cube = bpy.data.objects.new('Cube', me_cube_006)

# ---- transforms, parenting, visibility, modifiers, constraints
ob_light.location = (4.076, 1.005, 5.904)
ob_light.rotation_euler = (0.6503, 0.05522, 1.866)
ob_light.lock_rotations_4d = False
ob_light.empty_display_type = 'ARROWS'
ob_light.color = (0.0, 0.0, 0.0, 0.0)
ob_light.lineart.crease_threshold = 0.0
ob_camera.location = (7.359, -6.926, 4.958)
ob_camera.rotation_euler = (1.109, 0.0, 0.8149)
ob_camera.lock_rotations_4d = False
ob_camera.empty_display_type = 'ARROWS'
ob_camera.color = (0.0, 0.0, 0.0, 0.0)
ob_camera.display_type = 'WIRE'
ob_camera.lineart.crease_threshold = 0.0
ob_cylinder.location = (0.0, 0.0, 1.741)
ob_cylinder.scale = (0.1695, 0.1695, 1.184)
ob_circle.location = (0.0, 0.0, -0.446)
ob_circle.scale = (1.0, 0.7902, 1.0)
_m = ob_circle.modifiers.new('Subdivision', 'SUBSURF')
ob_wheel.parent = ob_circle_001
ob_wheel.matrix_parent_inverse = Matrix(((1.15, -0.0, -0.0, -0.0), (-0.0, 0.6107, -0.9744, 18.47), (-0.0, 0.9744, 0.6107, -1.915), (-0.0, 0.0, -0.0, 1.0)))
ob_wheel.location = (-2.887, 0.7932, 1.607)
ob_wheel.rotation_euler = (0.0, -0.0, -0.322)
ob_wheel.scale = (2.143, 0.4202, 0.4202)
ob_wheel_001.parent = ob_circle_001
ob_wheel_001.matrix_parent_inverse = Matrix(((1.15, -0.0, -0.0, -0.0), (-0.0, 0.6107, -0.9744, 18.47), (-0.0, 0.9744, 0.6107, -1.915), (-0.0, 0.0, -0.0, 1.0)))
ob_wheel_001.location = (-0.1223, -3.1, 1.607)
ob_wheel_001.rotation_euler = (0.0, -0.0, 1.512)
ob_wheel_001.scale = (2.143, 0.4202, 0.4202)
ob_wheel_002.parent = ob_circle_001
ob_wheel_002.matrix_parent_inverse = Matrix(((1.15, -0.0, -0.0, -0.0), (-0.0, 0.6107, -0.9744, 18.47), (-0.0, 0.9744, 0.6107, -1.915), (-0.0, 0.0, -0.0, 1.0)))
ob_wheel_002.location = (2.738, 0.8404, 1.607)
ob_wheel_002.rotation_euler = (0.0, -0.0, -9.109)
ob_wheel_002.scale = (2.143, 0.4202, 0.4202)
ob_circle_001.parent = ob_circle
ob_circle_001.matrix_parent_inverse = Matrix(((1.0, -0.0, 0.0, -0.0), (-0.0, 1.266, -0.0, 0.0), (0.0, -0.0, 1.0, 0.446), (-0.0, 0.0, -0.0, 1.0)))
ob_circle_001.location = (0.0, -7.118, 14.5)
ob_circle_001.rotation_euler = (-1.011, -0.0, 0.0)
ob_circle_001.scale = (0.8696, 0.8696, 0.8696)
_m = ob_circle_001.modifiers.new('Subdivision', 'SUBSURF')
ob_cube.location = (0.0, -12.76, 14.72)
ob_cube.scale = (22.05, 7.217, 0.8344)

# ---- collection membership
col_collection.objects.link(ob_light)
col_collection.objects.link(ob_camera)
col_collection.objects.link(ob_cylinder)
col_collection.objects.link(ob_circle)
col_collection.objects.link(ob_wheel)
col_collection.objects.link(ob_wheel_001)
col_collection.objects.link(ob_wheel_002)
col_collection.objects.link(ob_circle_001)
col_collection.objects.link(ob_cube)

# ---- scene / render settings (as saved in the file)
scene.camera = ob_camera
scene.frame_start = 1; scene.frame_end = 250; scene.frame_set(43)
scene.render.engine = 'BLENDER_EEVEE_NEXT'
scene.cycles.sampling_pattern = 'TABULATED_SOBOL'
scene.cycles.use_light_tree = False
scene.view_settings.view_transform = 'Filmic'
bpy.context.view_layer.update()
